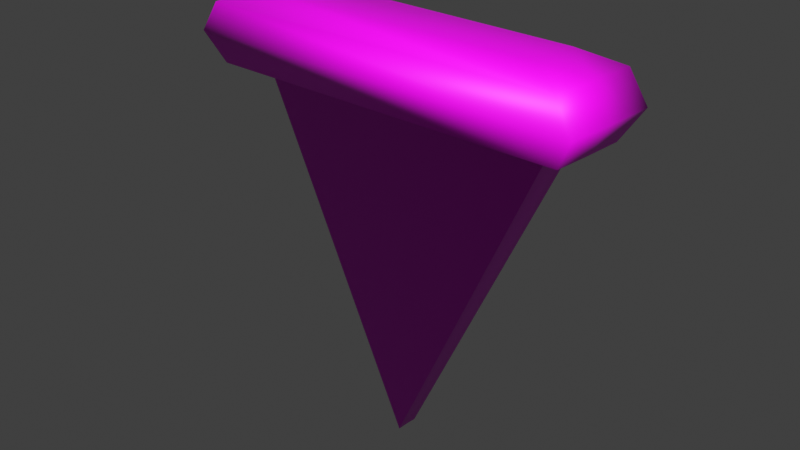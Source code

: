 # Source: Pizza.blend  (saved by Blender 3.0.42; exported with 4.5.12 LTS)
import bpy
from mathutils import Matrix  # noqa: F401  (used for matrix-valued properties, if any)

bpy.ops.wm.read_factory_settings(use_empty=True)
scene = bpy.context.scene
scene.name = 'Scene'

# ---- collections
col_collection = bpy.data.collections.new('Collection'); scene.collection.children.link(col_collection)

# ---- images (referenced by path relative to the original .blend; pixels are not part of the script)
import os
ASSET_DIR = os.environ.get("B2B_ASSET_DIR", "")  # directory of the original .blend (textures are referenced by path, not embedded)
HERE = os.path.dirname(os.path.abspath(__file__))  # packed textures are extracted next to this script under _unpacked/

def load_image(name, relpath, width, height, colorspace="sRGB"):
    """Load a texture the original file referenced (path relative to the .blend, or extracted next to this script)."""
    p = next((c for c in (os.path.join(HERE, relpath), os.path.join(ASSET_DIR, relpath)) if relpath and os.path.exists(c)), "")
    if p:
        img = bpy.data.images.load(p, check_existing=True)
        img.name = name
    else:  # same state as the original file: an image datablock whose file is absent (Cycles renders it pink)
        img = bpy.data.images.new(name, width, height)
        img.source = "FILE"
        img.filepath = "//" + (relpath or name)
    img.colorspace_settings.name = colorspace
    return img
img_pizzatex = load_image('PizzaTex', 'PizzaTex.png', 1024, 1024, 'sRGB')

# ---- materials (node trees are filled in below, after node groups)
mat_material_001 = bpy.data.materials.new('Material.001')
mat_material_001.use_transparent_shadow = False

# ---- material node trees
mat_material_001.use_nodes = True; mat_material_001.node_tree.nodes.clear()
_N = mat_material_001.node_tree.nodes; _L = mat_material_001.node_tree.links
n0 = _N.new('ShaderNodeBsdfPrincipled'); n0.name = 'Principled BSDF'; n0.location = (10, 300)
n0.distribution = 'GGX'
n0.subsurface_method = 'RANDOM_WALK_SKIN'
n0.inputs[3].default_value = 1.45
n0.inputs[27].default_value = (0.0, 0.0, 0.0, 1.0)
n0.inputs[28].default_value = 1.0
n1 = _N.new('ShaderNodeOutputMaterial'); n1.name = 'Material Output'; n1.location = (300, 300)
n2 = _N.new('ShaderNodeTexImage'); n2.name = 'Image Texture'; n2.location = (-280, 280)
n2.image = img_pizzatex
_L.new(n0.outputs[0], n1.inputs[0])
_L.new(n2.outputs[0], n0.inputs[0])
n1.is_active_output = True

# ---- world
world_world = bpy.data.worlds.new('World'); scene.world = world_world
world_world.use_nodes = True; world_world.node_tree.nodes.clear()
_N = world_world.node_tree.nodes; _L = world_world.node_tree.links
n0 = _N.new('ShaderNodeOutputWorld'); n0.name = 'World Output'; n0.location = (300, 300)
n1 = _N.new('ShaderNodeBackground'); n1.name = 'Background'; n1.location = (10, 300)
n1.inputs[0].default_value = (0.05088, 0.05088, 0.05088, 1.0)
_L.new(n1.outputs[0], n0.inputs[0])
n0.is_active_output = True
world_world.color = (0.05088, 0.05088, 0.05088)
world_world.use_sun_shadow = False
world_world.sun_shadow_jitter_overblur = 0.0

# ---- meshes
me_cone = bpy.data.meshes.new('Cone')
me_cone.from_pydata([(-0.2746, 0.08018, -0.5804), (-0.2717, 0.001054, -0.5829), (0.3609, 0.0326, -0.5463), (0.3581, 0.1167, -0.5431), (-0.1814, 0.007216, -0.642), (-0.1835, 0.04533, -0.6421), (0.2775, 0.07403, -0.6159), (0.2797, 0.03023, -0.6164), (0.3368, 0.03259, -0.594), (-0.2414, 0.003747, -0.627), (0.334, 0.1127, -0.5911), (-0.2443, 0.07865, -0.6249), (0.3288, 0.09717, -0.4991), (-0.2495, 0.06311, -0.5329), (-0.2062, 0.002804, -0.5203), (0.2758, 0.05295, -0.4886), (0.3309, 0.02992, -0.5019), (-0.2473, 0.001075, -0.5349), (6.322e-09, 0.0, -5.11e-09), (-0.001008, 0.01702, 0.0008643), (0.2768, 0.02682, -0.4896), (-0.2077, 0.03085, -0.5199), (-0.2665, -0.07798, -0.5845), (0.3668, -0.05143, -0.5475), (-0.1796, -0.03086, -0.644), (0.282, -0.01352, -0.6182), (0.3422, -0.04744, -0.5952), (-0.2366, -0.07107, -0.6287), (0.3357, -0.03726, -0.5026), (-0.2431, -0.06089, -0.5361), (0.2785, 0.0007083, -0.4899), (0.0007423, -0.01706, -1.313e-05), (-0.2048, -0.02522, -0.5213)], [], [(13, 12, 3, 0), (12, 16, 2, 3), (17, 13, 0, 1), (9, 11, 5, 4), (11, 10, 6, 5), (10, 8, 7, 6), (7, 4, 5, 6), (0, 3, 10, 11), (3, 2, 8, 10), (15, 20, 16, 12), (21, 15, 12, 13), (1, 0, 11, 9), (14, 18, 19, 21), (14, 21, 13, 17), (18, 20, 15, 19), (21, 19, 15), (29, 22, 23, 28), (28, 23, 2, 16), (17, 1, 22, 29), (9, 4, 24, 27), (27, 24, 25, 26), (26, 25, 7, 8), (7, 25, 24, 4), (22, 27, 26, 23), (23, 26, 8, 2), (30, 28, 16, 20), (32, 29, 28, 30), (1, 9, 27, 22), (14, 32, 31, 18), (14, 17, 29, 32), (18, 31, 30, 20), (32, 30, 31)])
me_cone.polygons.foreach_set('use_smooth', [True] * 32)
_uv = me_cone.uv_layers.new(name='UVMap')
_uv.uv.foreach_set('vector', [0.7036, 0.1092, 0.7036, 0.9019, 0.6665, 0.8865, 0.6662, 0.01875, 0.8829, 0.6401, 0.9218, 0.6431, 0.9218, 0.6613, 0.8731, 0.658, 0.8166, 0.8904, 0.7808, 0.8922, 0.7709, 0.8027, 0.8166, 0.8008, 0.9165, 0.922, 0.8731, 0.9204, 0.8944, 0.8652, 0.9165, 0.8636, 0.7924, 0.003357, 0.7924, 0.7941, 0.7718, 0.6879, 0.7709, 0.05853, 0.8755, 0.7508, 0.9218, 0.7537, 0.9218, 0.8562, 0.8965, 0.8569, 0.8731, 0.6334, 0.8764, 0.004794, 0.8985, 0.003357, 0.8985, 0.6328, 0.6662, 0.01875, 0.6665, 0.8865, 0.6301, 0.796, 0.6301, 0.003357, 0.8731, 0.658, 0.9218, 0.6613, 0.9218, 0.7537, 0.8755, 0.7508, 0.8511, 0.9082, 0.8662, 0.9072, 0.8662, 0.9627, 0.8273, 0.9656, 0.714, 0.7269, 0.7103, 0.06093, 0.7339, 0.003357, 0.7339, 0.7957, 0.5957, 0.9544, 0.5955, 0.9086, 0.635, 0.9117, 0.635, 0.9551, 0.8273, 0.9, 0.8336, 0.003629, 0.8435, 0.003357, 0.8435, 0.9005, 0.8166, 0.9614, 0.8004, 0.961, 0.7808, 0.8922, 0.8166, 0.8904, 0.9524, 0.003732, 0.9524, 0.2739, 0.9372, 0.273, 0.9425, 0.003357, 0.2699, 0.003357, 0.2699, 0.9966, 0.003357, 0.6141, 0.5499, 0.1092, 0.5873, 0.01875, 0.587, 0.8865, 0.5499, 0.9019, 0.9383, 0.8569, 0.9285, 0.839, 0.9772, 0.8357, 0.9772, 0.8539, 0.7561, 0.8734, 0.7561, 0.963, 0.7103, 0.9611, 0.7202, 0.8716, 0.9665, 0.8636, 0.9665, 0.922, 0.9444, 0.9205, 0.9232, 0.8652, 0.8206, 0.7941, 0.7991, 0.7389, 0.8, 0.1095, 0.8206, 0.003357, 0.9308, 0.7462, 0.9518, 0.6401, 0.9772, 0.6408, 0.9772, 0.7433, 0.9052, 0.003357, 0.9305, 0.003973, 0.9305, 0.6334, 0.9085, 0.6319, 0.5873, 0.01875, 0.6234, 0.003357, 0.6234, 0.796, 0.587, 0.8865, 0.9285, 0.839, 0.9308, 0.7462, 0.9772, 0.7433, 0.9772, 0.8357, 0.5737, 0.9661, 0.5499, 0.9086, 0.5888, 0.9115, 0.5888, 0.967, 0.7442, 0.07212, 0.7642, 0.003357, 0.7642, 0.7957, 0.7406, 0.7381, 0.6419, 0.9093, 0.6811, 0.9086, 0.6811, 0.9519, 0.6417, 0.9551, 0.8502, 0.003855, 0.8664, 0.003357, 0.8664, 0.9005, 0.8566, 0.9002, 0.7561, 0.8024, 0.7561, 0.8734, 0.7202, 0.8716, 0.7399, 0.8028, 0.9524, 0.5508, 0.9425, 0.5512, 0.9372, 0.2816, 0.9524, 0.2806, 0.5432, 0.9966, 0.2766, 0.3859, 0.5432, 0.003357])
me_cone.materials.append(mat_material_001)
me_cone.use_remesh_fix_poles = True
me_cone.use_remesh_preserve_attributes = False
me_cone.use_paint_bone_selection = False
me_cone.use_paint_mask = True
me_cone.update()

# ---- objects
ob_pizza = bpy.data.objects.new('Pizza', me_cone)

# ---- transforms, parenting, visibility, modifiers, constraints
ob_pizza.location = (0.0003572, 0.004197, -0.033)
ob_pizza.rotation_euler = (-0.0, 3.192, -0.0)

# ---- collection membership
col_collection.objects.link(ob_pizza)

# ---- scene / render settings (as saved in the file)
scene.frame_start = 1; scene.frame_end = 250; scene.frame_set(1)
scene.render.engine = 'BLENDER_EEVEE_NEXT'
scene.cycles.sampling_pattern = 'TABULATED_SOBOL'
scene.cycles.use_light_tree = False
scene.view_settings.view_transform = 'Standard'
bpy.context.view_layer.update()

# ---- added for rendering (the .blend has no active camera and no usable light): camera, sun
cam_auto = bpy.data.cameras.new('AutoCamera')
cam_auto.lens = 50.0
cam_auto.sensor_width = 36.0
cam_auto.clip_end = 1000.0
ob_auto_camera = bpy.data.objects.new('AutoCamera', cam_auto)
scene.collection.objects.link(ob_auto_camera)
ob_auto_camera.location = (0.871665, -1.05775, 1.01137)
ob_auto_camera.rotation_euler = (1.09748, -7.21219e-08, 0.694738)
scene.camera = ob_auto_camera
light_auto_sun = bpy.data.lights.new('AutoSun', 'SUN')
light_auto_sun.energy = 3.0
light_auto_sun.angle = 0.0523599
ob_auto_sun = bpy.data.objects.new('AutoSun', light_auto_sun)
scene.collection.objects.link(ob_auto_sun)
ob_auto_sun.rotation_euler = (0.872665, 0.174533, 0.523599)
bpy.context.view_layer.update()
